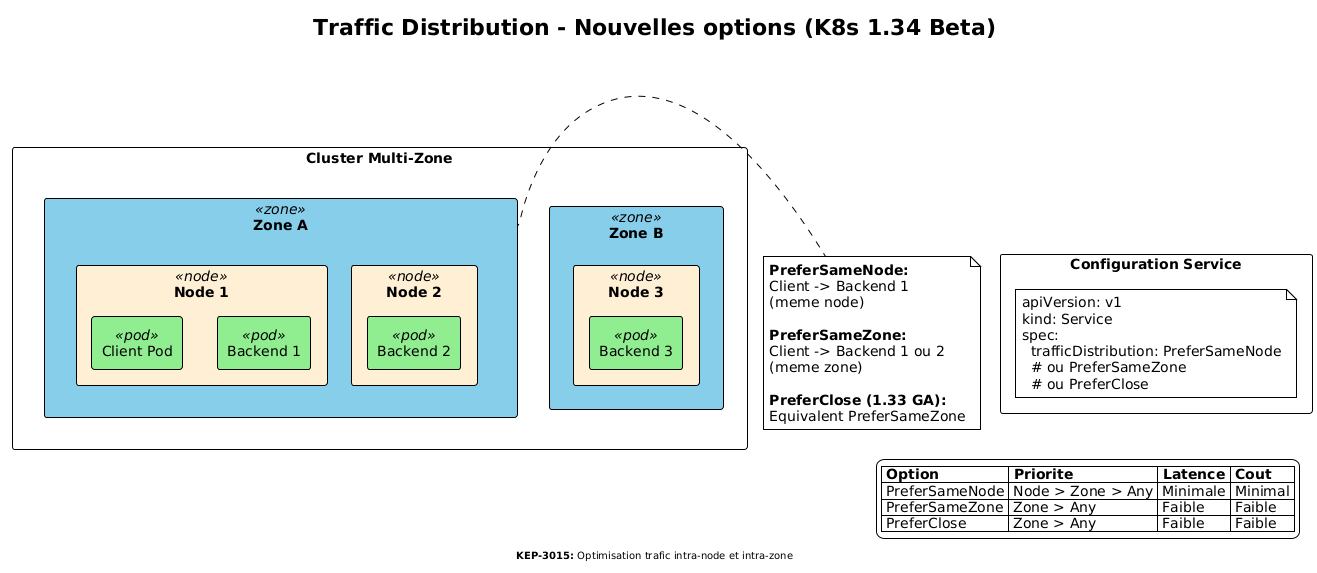

The diagram above was rendered by PlantUML. Its source (embedded in the PNG):
@startuml
!theme plain
skinparam backgroundColor #FFFFFF
skinparam defaultFontName Arial
skinparam defaultFontSize 14

title Traffic Distribution - Nouvelles options (K8s 1.34 Beta)

skinparam rectangle {
  BackgroundColor<<node>> #FFEFD5
  BackgroundColor<<pod>> #90EE90
  BackgroundColor<<zone>> #87CEEB
}

rectangle "Cluster Multi-Zone" {
  rectangle "Zone A" as zoneA <<zone>> {
    rectangle "Node 1" as n1 <<node>> {
      rectangle "Client Pod" as client <<pod>>
      rectangle "Backend 1" as b1 <<pod>>
    }
    rectangle "Node 2" as n2 <<node>> {
      rectangle "Backend 2" as b2 <<pod>>
    }
  }

  rectangle "Zone B" as zoneB <<zone>> {
    rectangle "Node 3" as n3 <<node>> {
      rectangle "Backend 3" as b3 <<pod>>
    }
  }
}

note right of zoneA
  **PreferSameNode:**
  Client -> Backend 1
  (meme node)

  **PreferSameZone:**
  Client -> Backend 1 ou 2
  (meme zone)

  **PreferClose (1.33 GA):**
  Equivalent PreferSameZone
end note

rectangle "Configuration Service" as config {
  note as svc
    apiVersion: v1
    kind: Service
    spec:
      trafficDistribution: PreferSameNode
      # ou PreferSameZone
      # ou PreferClose
  end note
}

legend right
  |= Option |= Priorite |= Latence |= Cout |
  | PreferSameNode | Node > Zone > Any | Minimale | Minimal |
  | PreferSameZone | Zone > Any | Faible | Faible |
  | PreferClose | Zone > Any | Faible | Faible |
endlegend

footer **KEP-3015:** Optimisation trafic intra-node et intra-zone
@enduml